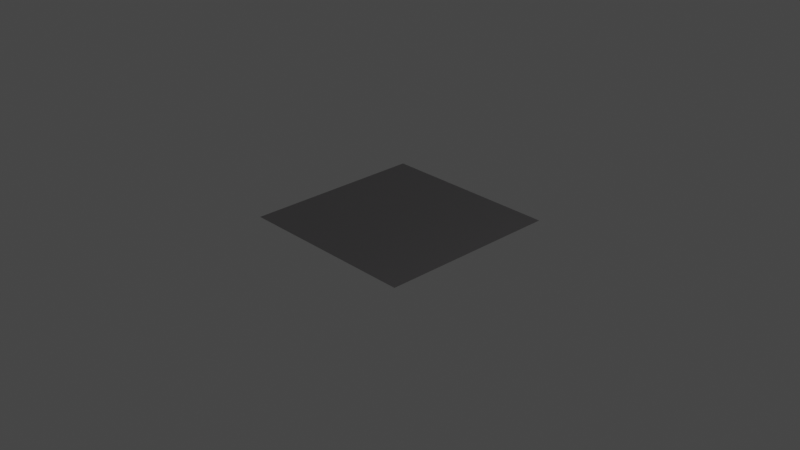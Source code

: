 # Source: rail_metal.blend  (saved by Blender 4.0.36; exported with 4.5.12 LTS)
import bpy
from mathutils import Matrix  # noqa: F401  (used for matrix-valued properties, if any)

bpy.ops.wm.read_factory_settings(use_empty=True)
scene = bpy.context.scene
scene.name = 'Scene'

# ---- collections
col_collection = bpy.data.collections.new('Collection'); scene.collection.children.link(col_collection)

# ---- materials (node trees are filled in below, after node groups)
mat_rail_metal = bpy.data.materials.new('rail_metal')
mat_rail_metal.alpha_threshold = 0.0
mat_rail_metal.use_transparent_shadow = False
mat_rail_metal.line_color = (0.0, 0.0, 0.0, 1.0)

# ---- node groups
ng_normal_bake_001 = bpy.data.node_groups.new('normal_bake.001', 'ShaderNodeTree')
_s = ng_normal_bake_001.interface.new_socket(name='Vector', in_out='OUTPUT', socket_type='NodeSocketVector')
_s = ng_normal_bake_001.interface.new_socket(name='Color', in_out='INPUT', socket_type='NodeSocketVector')
_s.hide_value = True
_N = ng_normal_bake_001.nodes; _L = ng_normal_bake_001.links
n0 = _N.new('ShaderNodeVectorMath'); n0.name = 'Vector Math.001'; n0.location = (-4, -55)
n0.operation = 'DOT_PRODUCT'
n1 = _N.new('ShaderNodeVectorMath'); n1.name = 'Vector Math.005'; n1.location = (-264, -55)
n1.operation = 'CROSS_PRODUCT'
n2 = _N.new('NodeReroute'); n2.name = 'Reroute'; n2.location = (-85, 62)
n2.width = 16
n2.socket_idname = 'NodeSocketVector'
n3 = _N.new('ShaderNodeNewGeometry'); n3.name = 'Geometry'; n3.location = (-577, -273)
n4 = _N.new('ShaderNodeTangent'); n4.name = 'Tangent'; n4.location = (-579, 25)
n4.width = 232
n4.direction_type = 'UV_MAP'
n5 = _N.new('NodeGroupInput'); n5.name = 'Group Input'; n5.location = (-552, 105)
n6 = _N.new('ShaderNodeMath'); n6.name = 'Math'; n6.location = (174, -29)
n6.operation = 'MULTIPLY'
n6.inputs[1].default_value = -1.0
n7 = _N.new('ShaderNodeCombineXYZ'); n7.name = 'Combine XYZ'; n7.location = (484, -31)
n8 = _N.new('ShaderNodeVectorMath'); n8.name = 'Vector Math.002'; n8.location = (-3, -240)
n8.operation = 'DOT_PRODUCT'
n9 = _N.new('ShaderNodeVectorMath'); n9.name = 'Vector Math.004'; n9.location = (670, -109)
n9.hide = True
n9.inputs[1].default_value = (0.5, 0.5, 0.5)
n10 = _N.new('ShaderNodeVectorMath'); n10.name = 'Vector Math.003'; n10.location = (670, -74)
n10.hide = True
n10.operation = 'SCALE'
n10.inputs[3].default_value = 0.5
n11 = _N.new('ShaderNodeVectorMath'); n11.name = 'Vector Math'; n11.location = (-2, 101)
n11.operation = 'DOT_PRODUCT'
n12 = _N.new('NodeGroupOutput'); n12.name = 'Group Output'; n12.location = (878, -85)
_L.new(n11.outputs[1], n7.inputs[0])
_L.new(n6.outputs[0], n7.inputs[1])
_L.new(n8.outputs[1], n7.inputs[2])
_L.new(n2.outputs[0], n11.inputs[0])
_L.new(n2.outputs[0], n0.inputs[0])
_L.new(n2.outputs[0], n8.inputs[0])
_L.new(n4.outputs[0], n1.inputs[0])
_L.new(n3.outputs[1], n1.inputs[1])
_L.new(n4.outputs[0], n11.inputs[1])
_L.new(n1.outputs[0], n0.inputs[1])
_L.new(n3.outputs[1], n8.inputs[1])
_L.new(n5.outputs[0], n2.inputs[0])
_L.new(n7.outputs[0], n10.inputs[0])
_L.new(n9.outputs[0], n12.inputs[0])
_L.new(n10.outputs[0], n9.inputs[0])
_L.new(n0.outputs[1], n6.inputs[0])
n12.is_active_output = True
ng_vector_detect_001 = bpy.data.node_groups.new('vector_detect.001', 'ShaderNodeTree')
_s = ng_vector_detect_001.interface.new_socket(name='Vector', in_out='OUTPUT', socket_type='NodeSocketVector')
_s = ng_vector_detect_001.interface.new_socket(name='IF', in_out='INPUT', socket_type='NodeSocketVector')
_s.hide_value = True
_s = ng_vector_detect_001.interface.new_socket(name='ELSE', in_out='INPUT', socket_type='NodeSocketVector')
_s.hide_value = True
_N = ng_vector_detect_001.nodes; _L = ng_vector_detect_001.links
n0 = _N.new('ShaderNodeVectorMath'); n0.name = 'Vector Math'; n0.location = (-301, 22)
n0.hide = True
n0.operation = 'LENGTH'
n1 = _N.new('ShaderNodeMath'); n1.name = 'Math'; n1.location = (-296, -14)
n1.hide = True
n1.operation = 'CEIL'
n2 = _N.new('NodeReroute'); n2.name = 'Reroute'; n2.location = (-345, 12)
n2.width = 16
n2.socket_idname = 'NodeSocketVector'
n3 = _N.new('NodeGroupInput'); n3.name = 'Group Input'; n3.location = (-619, 44)
n4 = _N.new('NodeGroupOutput'); n4.name = 'Group Output'; n4.location = (-103, 31)
n5 = _N.new('ShaderNodeMix'); n5.name = 'Mix'; n5.location = (-292, -51)
n5.hide = True
n5.data_type = 'RGBA'
_L.new(n0.outputs[1], n1.inputs[0])
_L.new(n1.outputs[0], n5.inputs[0])
_L.new(n2.outputs[0], n0.inputs[0])
_L.new(n2.outputs[0], n5.inputs[7])
_L.new(n3.outputs[1], n5.inputs[6])
_L.new(n5.outputs[2], n4.inputs[0])
_L.new(n3.outputs[0], n2.inputs[0])
n4.is_active_output = True
ng_rail_metal = bpy.data.node_groups.new('rail_metal', 'ShaderNodeTree')
_s = ng_rail_metal.interface.new_socket(name='BSDF', in_out='OUTPUT', socket_type='NodeSocketShader')
_s = ng_rail_metal.interface.new_socket(name='Color Bake', in_out='OUTPUT', socket_type='NodeSocketColor')
_s = ng_rail_metal.interface.new_socket(name='Metallic Bake', in_out='OUTPUT', socket_type='NodeSocketFloat')
_s.default_value = 1.0
_s = ng_rail_metal.interface.new_socket(name='Roughness Bake', in_out='OUTPUT', socket_type='NodeSocketFloat')
_s = ng_rail_metal.interface.new_socket(name='Normal Bake', in_out='OUTPUT', socket_type='NodeSocketVector')
_s = ng_rail_metal.interface.new_socket(name='Metal Color', in_out='INPUT', socket_type='NodeSocketColor')
_s.default_value = (1.0, 1.0, 1.0, 1.0)
_s = ng_rail_metal.interface.new_socket(name='Roughness', in_out='INPUT', socket_type='NodeSocketFloat')
_s.subtype = 'FACTOR'
_s.default_value = 0.12
_s.min_value = 0.0
_s.max_value = 1.0
_s = ng_rail_metal.interface.new_socket(name='Scale', in_out='INPUT', socket_type='NodeSocketFloat')
_s.default_value = 1.0
_s.min_value = 0.0
_s.max_value = 1e+04
_s = ng_rail_metal.interface.new_socket(name='Bevel Radius', in_out='INPUT', socket_type='NodeSocketFloat')
_s.default_value = 0.001
_s.min_value = 0.0
_s.max_value = 1000.0
_s = ng_rail_metal.interface.new_socket(name='Bump', in_out='INPUT', socket_type='NodeSocketFloat')
_s.default_value = 1.0
_s.min_value = 0.0
_s.max_value = 1e+04
_s = ng_rail_metal.interface.new_socket(name='vector', in_out='INPUT', socket_type='NodeSocketVector')
_s.hide_value = True
_N = ng_rail_metal.nodes; _L = ng_rail_metal.links
n0 = _N.new('NodeGroupOutput'); n0.name = 'Group Output'; n0.location = (1887, -160)
n1 = _N.new('NodeReroute'); n1.name = 'Reroute.005'; n1.location = (1344, 54)
n1.width = 16
n1.socket_idname = 'NodeSocketFloat'
n2 = _N.new('ShaderNodeGroup'); n2.name = 'Group.001'; n2.location = (1583, -241)
n2.node_tree = ng_normal_bake_001
n3 = _N.new('ShaderNodeBevel'); n3.name = 'Bevel'; n3.location = (628, -390)
n3.samples = 16
n4 = _N.new('ShaderNodeGroup'); n4.name = 'Group'; n4.location = (-470, -5)
n4.node_tree = ng_vector_detect_001
n5 = _N.new('ShaderNodeTexCoord'); n5.name = 'Texture Coordinate'; n5.location = (-467, -139)
n6 = _N.new('ShaderNodeNormalMap'); n6.name = 'Normal Map'; n6.location = (607, -719)
n7 = _N.new('NodeGroupInput'); n7.name = 'Group Input'; n7.location = (-877, 251)
n8 = _N.new('ShaderNodeUVMap'); n8.name = 'UV Map'; n8.location = (-717, -112)
n9 = _N.new('ShaderNodeMath'); n9.name = 'Math'; n9.location = (434, -223)
n9.hide = True
n9.operation = 'DIVIDE'
n9.inputs[0].default_value = 1.0
n10 = _N.new('NodeGroupInput'); n10.name = 'Group Input.002'; n10.location = (683, 316)
n11 = _N.new('NodeReroute'); n11.name = 'Reroute'; n11.location = (1259, 118)
n11.width = 16
n12 = _N.new('ShaderNodeValue'); n12.name = 'Value'; n12.location = (999, 113)
n12.outputs[0].default_value = 1.0
n13 = _N.new('NodeReroute'); n13.name = 'Reroute.006'; n13.location = (1254, -29)
n13.width = 16
n13.socket_idname = 'NodeSocketFloatFactor'
n14 = _N.new('ShaderNodeMath'); n14.name = 'Math.004'; n14.location = (639, -210)
n14.operation = 'MULTIPLY'
n15 = _N.new('ShaderNodeMath'); n15.name = 'Math.005'; n15.location = (836, -244)
n15.operation = 'MULTIPLY'
n16 = _N.new('ShaderNodeBump'); n16.name = 'Bump'; n16.location = (1092, -265)
n16.inputs[1].default_value = 1.0
n16.inputs[2].default_value = 1.0
n17 = _N.new('ShaderNodeBsdfPrincipled'); n17.name = 'Principled BSDF'; n17.location = (1491, 89)
n17.distribution = 'GGX'
n17.subsurface_method = 'BURLEY'
n17.inputs[3].default_value = 1.45
n17.inputs[27].default_value = (0.0, 0.0, 0.0, 1.0)
n17.inputs[28].default_value = 1.0
n18 = _N.new('ShaderNodeMath'); n18.name = 'Math.001'; n18.location = (32, -512)
n18.operation = 'POWER'
n19 = _N.new('ShaderNodeMapRange'); n19.name = 'Map Range.002'; n19.location = (217, -525)
n19.interpolation_type = 'SMOOTHSTEP'
n19.inputs[4].default_value = 0.001
n20 = _N.new('ShaderNodeTexVoronoi'); n20.name = 'Voronoi Texture.003'; n20.location = (-125, -175)
n20.feature = 'SMOOTH_F1'
n20.inputs[2].default_value = 270.3
n20.inputs[8].default_value = 0.0
n21 = _N.new('ShaderNodeVectorMath'); n21.name = 'Vector Math.002'; n21.location = (-269, 65)
n21.operation = 'SCALE'
n22 = _N.new('NodeGroupInput'); n22.name = 'Group Input.001'; n22.location = (138, 5)
_L.new(n4.outputs[0], n21.inputs[0])
_L.new(n7.outputs[5], n4.inputs[0])
_L.new(n17.outputs[0], n0.inputs[0])
_L.new(n22.outputs[3], n3.inputs[0])
_L.new(n1.outputs[0], n17.inputs[1])
_L.new(n15.outputs[0], n16.inputs[3])
_L.new(n3.outputs[0], n16.inputs[4])
_L.new(n7.outputs[2], n21.inputs[3])
_L.new(n2.outputs[0], n0.inputs[4])
_L.new(n1.outputs[0], n0.inputs[2])
_L.new(n12.outputs[0], n1.inputs[0])
_L.new(n13.outputs[0], n0.inputs[3])
_L.new(n19.outputs[0], n14.inputs[0])
_L.new(n9.outputs[0], n14.inputs[1])
_L.new(n22.outputs[2], n9.inputs[1])
_L.new(n14.outputs[0], n15.inputs[0])
_L.new(n22.outputs[4], n15.inputs[1])
_L.new(n21.outputs[0], n20.inputs[0])
_L.new(n8.outputs[0], n4.inputs[1])
_L.new(n18.outputs[0], n19.inputs[0])
_L.new(n16.outputs[0], n17.inputs[5])
_L.new(n16.outputs[0], n2.inputs[0])
_L.new(n11.outputs[0], n17.inputs[0])
_L.new(n10.outputs[0], n11.inputs[0])
_L.new(n11.outputs[0], n0.inputs[1])
_L.new(n22.outputs[1], n13.inputs[0])
_L.new(n13.outputs[0], n17.inputs[2])
_L.new(n20.outputs[0], n18.inputs[0])
n0.is_active_output = True

# ---- material node trees
mat_rail_metal.use_nodes = True; mat_rail_metal.node_tree.nodes.clear()
_N = mat_rail_metal.node_tree.nodes; _L = mat_rail_metal.node_tree.links
n0 = _N.new('ShaderNodeOutputMaterial'); n0.name = 'Material Output'; n0.location = (-369, 297)
n1 = _N.new('ShaderNodeGroup'); n1.name = 'Group.001'; n1.location = (-657, 278)
n1.width = 194
n1.node_tree = ng_rail_metal
n1.inputs[0].default_value = (0.3933, 0.3812, 0.3903, 1.0)
n1.inputs[1].default_value = 0.31
n1.inputs[2].default_value = 1.0
n1.inputs[3].default_value = 0.001
n1.inputs[4].default_value = 1.0
n1.inputs[5].default_value = (0.0, 0.0, 0.0)
_L.new(n1.outputs[0], n0.inputs[0])
n0.is_active_output = True

# ---- world
world_world = bpy.data.worlds.new('World'); scene.world = world_world
world_world.use_nodes = True; world_world.node_tree.nodes.clear()
_N = world_world.node_tree.nodes; _L = world_world.node_tree.links
n0 = _N.new('ShaderNodeOutputWorld'); n0.name = 'World Output'; n0.location = (300, 300)
n1 = _N.new('ShaderNodeBackground'); n1.name = 'Background'; n1.location = (10, 300)
n1.inputs[0].default_value = (0.05088, 0.05088, 0.05088, 1.0)
_L.new(n1.outputs[0], n0.inputs[0])
n0.is_active_output = True
world_world.color = (0.05088, 0.05088, 0.05088)
world_world.use_sun_shadow = False
world_world.sun_shadow_jitter_overblur = 0.0

# ---- cameras
cam_camera = bpy.data.cameras.new('Camera')
cam_camera.clip_end = 100.0
cam_camera.ortho_scale = 7.314

# ---- lights
light_light = bpy.data.lights.new('Light', 'POINT')
light_light.transmission_factor = 0.0
light_light.use_soft_falloff = False
light_light.energy = 1000.0
light_light.shadow_soft_size = 0.1
light_light.shadow_maximum_resolution = 0.006
light_light.use_absolute_resolution = True

# ---- meshes
me_plane = bpy.data.meshes.new('Plane')
me_plane.from_pydata([(-1.0, -1.0, 0.0), (1.0, -1.0, 0.0), (-1.0, 1.0, 0.0), (1.0, 1.0, 0.0)], [], [(0, 1, 3, 2)])
_uv = me_plane.uv_layers.new(name='UVMap')
_uv.uv.foreach_set('vector', [0.0, 0.0, 1.0, 0.0, 1.0, 1.0, 0.0, 1.0])
me_plane.materials.append(mat_rail_metal)
me_plane.use_remesh_fix_poles = True
me_plane.use_remesh_preserve_attributes = False
me_plane.update()

# ---- objects
ob_light = bpy.data.objects.new('Light', light_light)
ob_camera = bpy.data.objects.new('Camera', cam_camera)
ob_plane = bpy.data.objects.new('Plane', me_plane)

# ---- transforms, parenting, visibility, modifiers, constraints
ob_light.location = (4.076, 1.005, 5.904)
ob_light.rotation_euler = (0.6503, 0.05522, 1.866)
ob_light.lock_rotations_4d = False
ob_light.empty_display_type = 'ARROWS'
ob_light.color = (0.0, 0.0, 0.0, 0.0)
ob_light.lineart.crease_threshold = 0.0
ob_camera.location = (7.359, -6.926, 4.958)
ob_camera.rotation_euler = (1.109, 0.0, 0.8149)
ob_camera.lock_rotations_4d = False
ob_camera.empty_display_type = 'ARROWS'
ob_camera.color = (0.0, 0.0, 0.0, 0.0)
ob_camera.display_type = 'WIRE'
ob_camera.lineart.crease_threshold = 0.0
ob_plane.location = (0.0, 0.0, 0.0)

# ---- collection membership
col_collection.objects.link(ob_light)
col_collection.objects.link(ob_camera)
col_collection.objects.link(ob_plane)

# ---- scene / render settings (as saved in the file)
scene.camera = ob_camera
scene.frame_start = 1; scene.frame_end = 250; scene.frame_set(1)
scene.render.engine = 'BLENDER_EEVEE_NEXT'
scene.cycles.use_denoising = False
scene.cycles.sampling_pattern = 'TABULATED_SOBOL'
scene.cycles.use_light_tree = False
scene.view_settings.view_transform = 'Filmic'
bpy.context.view_layer.update()
